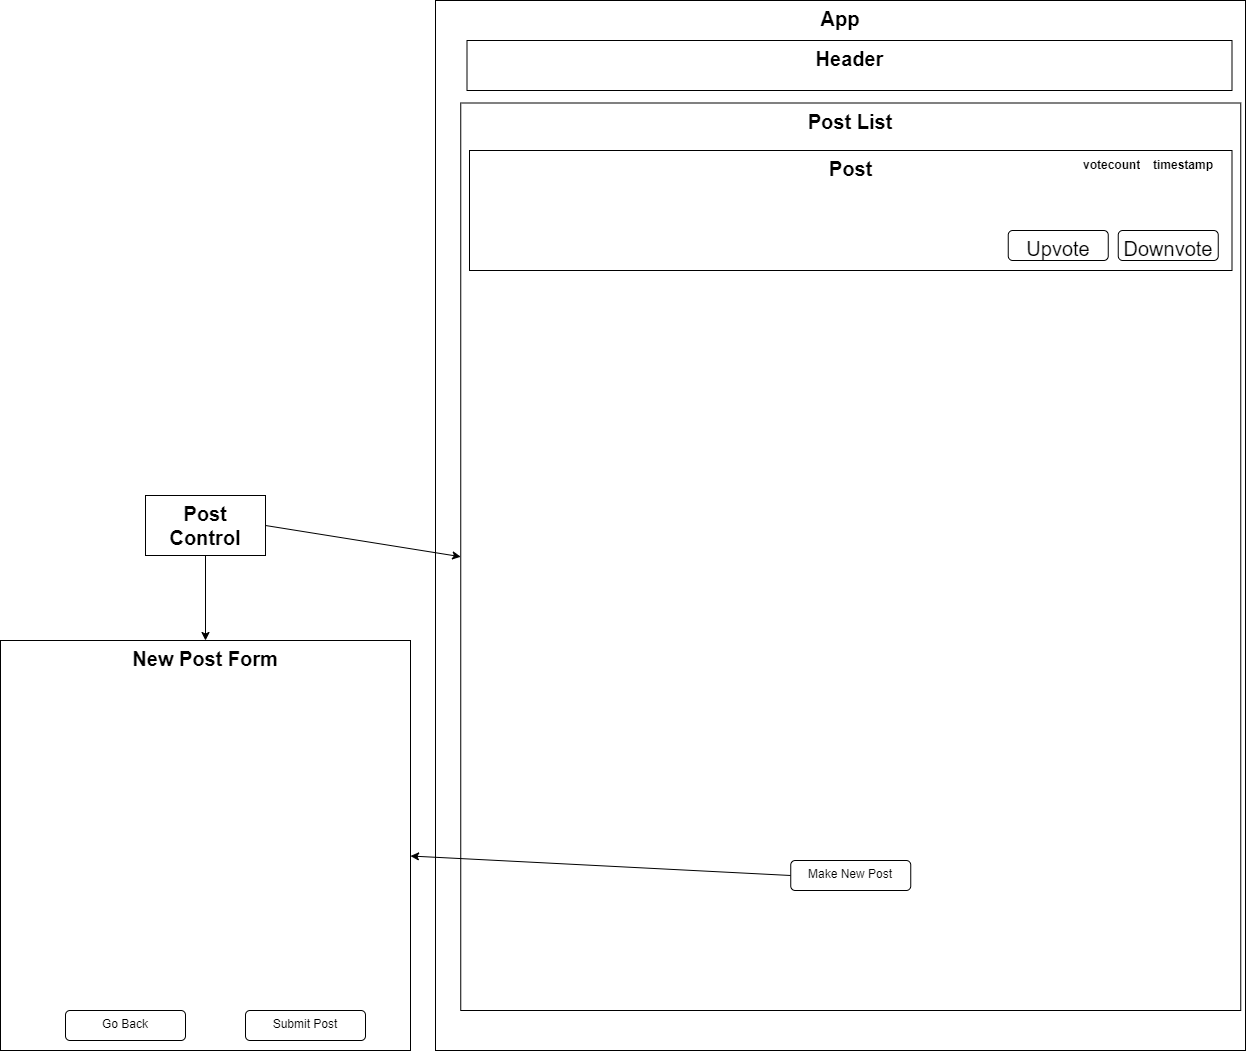

The diagram above was exported from draw.io. Its source (the exported page's mxGraphModel, read from the mxfile embedded in the PNG):
<mxGraphModel dx="2499" dy="1150" grid="1" gridSize="10" guides="1" tooltips="1" connect="1" arrows="1" fold="1" page="1" pageScale="1" pageWidth="850" pageHeight="1100" background="#ffffff" math="0" shadow="0">
  <root>
    <mxCell id="0" />
    <mxCell id="1" parent="0" />
    <mxCell id="2" value="App" style="rounded=0;whiteSpace=wrap;html=1;fillColor=#FFFFFF;fontStyle=1;verticalAlign=top;fontColor=#000000;fontSize=20;strokeColor=#000000;" vertex="1" parent="1">
      <mxGeometry x="10" y="30" width="810" height="1050" as="geometry" />
    </mxCell>
    <mxCell id="3" value="Header" style="rounded=0;whiteSpace=wrap;html=1;fillColor=#FFFFFF;fontStyle=1;verticalAlign=top;fontColor=#000000;fontSize=20;strokeColor=#000000;" vertex="1" parent="1">
      <mxGeometry x="41.5" y="70" width="765" height="50" as="geometry" />
    </mxCell>
    <mxCell id="13" value="&lt;font style=&quot;font-size: 20px&quot;&gt;&lt;b&gt;Post List&lt;/b&gt;&lt;/font&gt;" style="rounded=0;whiteSpace=wrap;html=1;fontSize=12;fontColor=#000000;strokeColor=#000000;fillColor=#FFFFFF;verticalAlign=top;" vertex="1" parent="1">
      <mxGeometry x="35.25" y="132.5" width="780" height="907.5" as="geometry" />
    </mxCell>
    <mxCell id="5" value="" style="edgeStyle=none;html=1;fontSize=20;fontColor=#000000;strokeColor=#000000;exitX=0;exitY=0.5;exitDx=0;exitDy=0;" edge="1" parent="1" source="12" target="4">
      <mxGeometry relative="1" as="geometry" />
    </mxCell>
    <mxCell id="12" value="Make New Post" style="rounded=1;whiteSpace=wrap;html=1;fontSize=12;fontColor=#000000;strokeColor=#000000;fillColor=#FFFFFF;verticalAlign=top;" vertex="1" parent="1">
      <mxGeometry x="365.25" y="890" width="120" height="30" as="geometry" />
    </mxCell>
    <mxCell id="14" value="" style="group" vertex="1" connectable="0" parent="1">
      <mxGeometry x="44" y="180" width="762.5" height="120" as="geometry" />
    </mxCell>
    <mxCell id="6" value="Post" style="rounded=0;whiteSpace=wrap;html=1;fontSize=20;fontColor=#000000;strokeColor=#000000;fillColor=#FFFFFF;verticalAlign=top;fontStyle=1" vertex="1" parent="14">
      <mxGeometry width="762.5" height="120" as="geometry" />
    </mxCell>
    <mxCell id="7" value="Upvote" style="rounded=1;whiteSpace=wrap;html=1;fontSize=20;fontColor=#000000;strokeColor=#000000;fillColor=#FFFFFF;verticalAlign=top;" vertex="1" parent="14">
      <mxGeometry x="538.75" y="80" width="100" height="30" as="geometry" />
    </mxCell>
    <mxCell id="8" value="Downvote" style="rounded=1;whiteSpace=wrap;html=1;fontSize=20;fontColor=#000000;strokeColor=#000000;fillColor=#FFFFFF;verticalAlign=top;" vertex="1" parent="14">
      <mxGeometry x="648.75" y="80" width="100" height="30" as="geometry" />
    </mxCell>
    <mxCell id="9" value="&lt;h1 style=&quot;font-size: 12px;&quot;&gt;timestamp&lt;/h1&gt;" style="text;html=1;strokeColor=none;fillColor=none;spacing=5;spacingTop=-20;whiteSpace=wrap;overflow=hidden;rounded=0;fontSize=12;fontColor=#000000;verticalAlign=top;" vertex="1" parent="14">
      <mxGeometry x="678.75" y="10" width="70" height="15" as="geometry" />
    </mxCell>
    <mxCell id="10" value="&lt;h1 style=&quot;font-size: 12px&quot;&gt;votecount&lt;/h1&gt;" style="text;html=1;strokeColor=none;fillColor=none;spacing=5;spacingTop=-20;whiteSpace=wrap;overflow=hidden;rounded=0;fontSize=12;fontColor=#000000;verticalAlign=top;" vertex="1" parent="14">
      <mxGeometry x="608.75" y="10" width="70" height="15" as="geometry" />
    </mxCell>
    <mxCell id="15" value="&lt;font style=&quot;font-size: 20px&quot;&gt;&lt;b&gt;Post Control&lt;/b&gt;&lt;/font&gt;" style="rounded=0;whiteSpace=wrap;html=1;fontSize=12;fontColor=#000000;strokeColor=#000000;fillColor=#FFFFFF;verticalAlign=top;" vertex="1" parent="1">
      <mxGeometry x="-280" y="525" width="120" height="60" as="geometry" />
    </mxCell>
    <mxCell id="17" value="" style="endArrow=none;startArrow=classic;html=1;fontSize=12;fontColor=#000000;strokeColor=#000000;entryX=0.5;entryY=1;entryDx=0;entryDy=0;exitX=0.5;exitY=0;exitDx=0;exitDy=0;startFill=1;endFill=0;" edge="1" parent="1" source="4" target="15">
      <mxGeometry width="50" height="50" relative="1" as="geometry">
        <mxPoint x="-300" y="510" as="sourcePoint" />
        <mxPoint x="-250" y="460" as="targetPoint" />
      </mxGeometry>
    </mxCell>
    <mxCell id="20" value="" style="endArrow=classic;html=1;fontSize=12;fontColor=#000000;strokeColor=#000000;entryX=0;entryY=0.5;entryDx=0;entryDy=0;exitX=1;exitY=0.5;exitDx=0;exitDy=0;" edge="1" parent="1" source="15" target="13">
      <mxGeometry width="50" height="50" relative="1" as="geometry">
        <mxPoint x="-175" y="560" as="sourcePoint" />
        <mxPoint x="-125" y="510" as="targetPoint" />
      </mxGeometry>
    </mxCell>
    <mxCell id="21" value="" style="group" vertex="1" connectable="0" parent="1">
      <mxGeometry x="-425" y="670" width="410" height="410" as="geometry" />
    </mxCell>
    <mxCell id="4" value="New Post Form" style="rounded=0;whiteSpace=wrap;html=1;fillColor=#FFFFFF;fontStyle=1;verticalAlign=top;fontColor=#000000;fontSize=20;strokeColor=#000000;" vertex="1" parent="21">
      <mxGeometry width="410" height="410" as="geometry" />
    </mxCell>
    <mxCell id="18" value="Submit Post" style="rounded=1;whiteSpace=wrap;html=1;fontSize=12;fontColor=#000000;strokeColor=#000000;fillColor=#FFFFFF;verticalAlign=top;" vertex="1" parent="21">
      <mxGeometry x="245" y="370" width="120" height="30" as="geometry" />
    </mxCell>
    <mxCell id="19" value="Go Back" style="rounded=1;whiteSpace=wrap;html=1;fontSize=12;fontColor=#000000;strokeColor=#000000;fillColor=#FFFFFF;verticalAlign=top;" vertex="1" parent="21">
      <mxGeometry x="65" y="370" width="120" height="30" as="geometry" />
    </mxCell>
  </root>
</mxGraphModel>